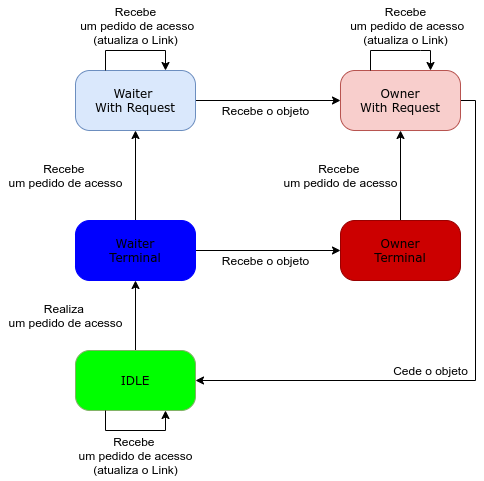

The diagram above was exported from draw.io. Its source (the exported page's mxGraphModel, read from the mxfile embedded in the PNG):
<mxGraphModel dx="1358" dy="700" grid="1" gridSize="10" guides="1" tooltips="1" connect="1" arrows="1" fold="1" page="1" pageScale="1" pageWidth="850" pageHeight="1100" math="0" shadow="0">
  <root>
    <mxCell id="0" />
    <mxCell id="1" parent="0" />
    <mxCell id="WO0BSCBgrfQI3nbvWpi--1" style="edgeStyle=orthogonalEdgeStyle;rounded=0;orthogonalLoop=1;jettySize=auto;html=1;exitX=0.5;exitY=0;exitDx=0;exitDy=0;" edge="1" parent="1" source="WO0BSCBgrfQI3nbvWpi--2" target="WO0BSCBgrfQI3nbvWpi--9">
      <mxGeometry relative="1" as="geometry" />
    </mxCell>
    <mxCell id="WO0BSCBgrfQI3nbvWpi--2" value="IDLE" style="rounded=1;whiteSpace=wrap;html=1;arcSize=24;strokeColor=#82b366;shadow=0;comic=0;labelBackgroundColor=none;fontFamily=Verdana;fontSize=12;align=center;fillColor=#00FF00;" vertex="1" parent="1">
      <mxGeometry x="370" y="690" width="120" height="60" as="geometry" />
    </mxCell>
    <mxCell id="WO0BSCBgrfQI3nbvWpi--3" style="edgeStyle=orthogonalEdgeStyle;rounded=0;orthogonalLoop=1;jettySize=auto;html=1;exitX=0.5;exitY=0;exitDx=0;exitDy=0;entryX=0.5;entryY=1;entryDx=0;entryDy=0;" edge="1" parent="1" source="WO0BSCBgrfQI3nbvWpi--4" target="WO0BSCBgrfQI3nbvWpi--11">
      <mxGeometry relative="1" as="geometry" />
    </mxCell>
    <mxCell id="WO0BSCBgrfQI3nbvWpi--4" value="Owner&lt;br&gt;Terminal" style="rounded=1;whiteSpace=wrap;html=1;arcSize=24;shadow=0;comic=0;labelBackgroundColor=none;fontFamily=Verdana;fontSize=12;align=center;strokeColor=#990000;fillColor=#CC0000;" vertex="1" parent="1">
      <mxGeometry x="635" y="560" width="120" height="60" as="geometry" />
    </mxCell>
    <mxCell id="WO0BSCBgrfQI3nbvWpi--5" style="edgeStyle=orthogonalEdgeStyle;rounded=0;orthogonalLoop=1;jettySize=auto;html=1;exitX=1;exitY=0.5;exitDx=0;exitDy=0;entryX=0;entryY=0.5;entryDx=0;entryDy=0;" edge="1" parent="1" source="WO0BSCBgrfQI3nbvWpi--6" target="WO0BSCBgrfQI3nbvWpi--11">
      <mxGeometry relative="1" as="geometry" />
    </mxCell>
    <mxCell id="WO0BSCBgrfQI3nbvWpi--6" value="Waiter &lt;br&gt;With Request" style="rounded=1;whiteSpace=wrap;html=1;arcSize=24;strokeColor=#6c8ebf;shadow=0;comic=0;labelBackgroundColor=none;fontFamily=Verdana;fontSize=12;align=center;fillColor=#dae8fc;" vertex="1" parent="1">
      <mxGeometry x="370" y="410" width="120" height="60" as="geometry" />
    </mxCell>
    <mxCell id="WO0BSCBgrfQI3nbvWpi--7" style="edgeStyle=orthogonalEdgeStyle;rounded=0;orthogonalLoop=1;jettySize=auto;html=1;exitX=1;exitY=0.5;exitDx=0;exitDy=0;entryX=0;entryY=0.5;entryDx=0;entryDy=0;" edge="1" parent="1" source="WO0BSCBgrfQI3nbvWpi--9" target="WO0BSCBgrfQI3nbvWpi--4">
      <mxGeometry relative="1" as="geometry" />
    </mxCell>
    <mxCell id="WO0BSCBgrfQI3nbvWpi--8" style="edgeStyle=orthogonalEdgeStyle;rounded=0;orthogonalLoop=1;jettySize=auto;html=1;exitX=0.5;exitY=0;exitDx=0;exitDy=0;entryX=0.5;entryY=1;entryDx=0;entryDy=0;" edge="1" parent="1" source="WO0BSCBgrfQI3nbvWpi--9" target="WO0BSCBgrfQI3nbvWpi--6">
      <mxGeometry relative="1" as="geometry" />
    </mxCell>
    <mxCell id="WO0BSCBgrfQI3nbvWpi--9" value="Waiter&lt;br&gt;Terminal" style="rounded=1;whiteSpace=wrap;html=1;arcSize=24;shadow=0;comic=0;labelBackgroundColor=none;fontFamily=Verdana;fontSize=12;fontColor=#000000;align=center;strokeColor=#0000FF;fillColor=#0000FF;" vertex="1" parent="1">
      <mxGeometry x="370" y="560" width="120" height="60" as="geometry" />
    </mxCell>
    <mxCell id="WO0BSCBgrfQI3nbvWpi--10" style="edgeStyle=orthogonalEdgeStyle;rounded=0;orthogonalLoop=1;jettySize=auto;html=1;exitX=1;exitY=0.5;exitDx=0;exitDy=0;entryX=1;entryY=0.5;entryDx=0;entryDy=0;" edge="1" parent="1" target="WO0BSCBgrfQI3nbvWpi--2">
      <mxGeometry relative="1" as="geometry">
        <mxPoint x="740" y="440" as="sourcePoint" />
        <mxPoint x="450" y="720" as="targetPoint" />
        <Array as="points">
          <mxPoint x="770" y="440" />
          <mxPoint x="770" y="720" />
        </Array>
      </mxGeometry>
    </mxCell>
    <mxCell id="WO0BSCBgrfQI3nbvWpi--11" value="Owner&lt;br&gt;With Request" style="rounded=1;whiteSpace=wrap;html=1;arcSize=24;strokeColor=#b85450;shadow=0;comic=0;labelBackgroundColor=none;fontFamily=Verdana;fontSize=12;align=center;fillColor=#f8cecc;" vertex="1" parent="1">
      <mxGeometry x="635" y="410" width="120" height="60" as="geometry" />
    </mxCell>
    <mxCell id="WO0BSCBgrfQI3nbvWpi--12" value="Realiza &lt;br&gt;um&amp;nbsp;pedido de acesso" style="text;html=1;align=center;verticalAlign=middle;resizable=0;points=[];autosize=1;" vertex="1" parent="1">
      <mxGeometry x="295" y="640" width="130" height="30" as="geometry" />
    </mxCell>
    <mxCell id="WO0BSCBgrfQI3nbvWpi--13" value="Recebe &lt;br&gt;um pedido de acesso&lt;br&gt;(atualiza o Link)" style="text;html=1;align=center;verticalAlign=middle;resizable=0;points=[];autosize=1;" vertex="1" parent="1">
      <mxGeometry x="365" y="770" width="130" height="50" as="geometry" />
    </mxCell>
    <mxCell id="WO0BSCBgrfQI3nbvWpi--14" value="Recebe &lt;br&gt;um pedido de acesso" style="text;html=1;align=center;verticalAlign=middle;resizable=0;points=[];autosize=1;" vertex="1" parent="1">
      <mxGeometry x="295" y="500" width="130" height="30" as="geometry" />
    </mxCell>
    <mxCell id="WO0BSCBgrfQI3nbvWpi--15" value="Recebe &lt;br&gt;um pedido de acesso" style="text;html=1;align=center;verticalAlign=middle;resizable=0;points=[];autosize=1;" vertex="1" parent="1">
      <mxGeometry x="570" y="500" width="130" height="30" as="geometry" />
    </mxCell>
    <mxCell id="WO0BSCBgrfQI3nbvWpi--16" value="Recebe o objeto" style="text;html=1;align=center;verticalAlign=middle;resizable=0;points=[];autosize=1;" vertex="1" parent="1">
      <mxGeometry x="510" y="590" width="100" height="20" as="geometry" />
    </mxCell>
    <mxCell id="WO0BSCBgrfQI3nbvWpi--17" value="Recebe o objeto" style="text;html=1;align=center;verticalAlign=middle;resizable=0;points=[];autosize=1;" vertex="1" parent="1">
      <mxGeometry x="510" y="440" width="100" height="20" as="geometry" />
    </mxCell>
    <mxCell id="WO0BSCBgrfQI3nbvWpi--18" value="Cede o objeto" style="text;html=1;align=center;verticalAlign=middle;resizable=0;points=[];autosize=1;" vertex="1" parent="1">
      <mxGeometry x="680" y="700" width="90" height="20" as="geometry" />
    </mxCell>
    <mxCell id="WO0BSCBgrfQI3nbvWpi--19" style="edgeStyle=orthogonalEdgeStyle;rounded=0;orthogonalLoop=1;jettySize=auto;html=1;exitX=0.25;exitY=0;exitDx=0;exitDy=0;entryX=0.75;entryY=0;entryDx=0;entryDy=0;" edge="1" parent="1" source="WO0BSCBgrfQI3nbvWpi--6" target="WO0BSCBgrfQI3nbvWpi--6">
      <mxGeometry relative="1" as="geometry">
        <Array as="points">
          <mxPoint x="400" y="390" />
          <mxPoint x="460" y="390" />
        </Array>
      </mxGeometry>
    </mxCell>
    <mxCell id="WO0BSCBgrfQI3nbvWpi--20" style="edgeStyle=orthogonalEdgeStyle;rounded=0;orthogonalLoop=1;jettySize=auto;html=1;exitX=0.25;exitY=0;exitDx=0;exitDy=0;entryX=0.75;entryY=0;entryDx=0;entryDy=0;" edge="1" parent="1" source="WO0BSCBgrfQI3nbvWpi--11" target="WO0BSCBgrfQI3nbvWpi--11">
      <mxGeometry relative="1" as="geometry">
        <Array as="points">
          <mxPoint x="715" y="390" />
          <mxPoint x="775" y="390" />
        </Array>
      </mxGeometry>
    </mxCell>
    <mxCell id="WO0BSCBgrfQI3nbvWpi--21" style="edgeStyle=orthogonalEdgeStyle;rounded=0;orthogonalLoop=1;jettySize=auto;html=1;exitX=0.25;exitY=1;exitDx=0;exitDy=0;entryX=0.75;entryY=1;entryDx=0;entryDy=0;" edge="1" parent="1" source="WO0BSCBgrfQI3nbvWpi--2" target="WO0BSCBgrfQI3nbvWpi--2">
      <mxGeometry relative="1" as="geometry" />
    </mxCell>
    <mxCell id="WO0BSCBgrfQI3nbvWpi--22" value="Recebe&lt;br&gt;&amp;nbsp;um pedido de acesso&lt;br&gt;(atualiza o Link)" style="text;html=1;align=center;verticalAlign=middle;resizable=0;points=[];autosize=1;" vertex="1" parent="1">
      <mxGeometry x="365" y="340" width="130" height="50" as="geometry" />
    </mxCell>
    <mxCell id="WO0BSCBgrfQI3nbvWpi--23" value="Recebe&lt;br&gt;&amp;nbsp;um pedido de acesso&lt;br&gt;(atualiza o Link)" style="text;html=1;align=center;verticalAlign=middle;resizable=0;points=[];autosize=1;" vertex="1" parent="1">
      <mxGeometry x="635" y="340" width="130" height="50" as="geometry" />
    </mxCell>
  </root>
</mxGraphModel>